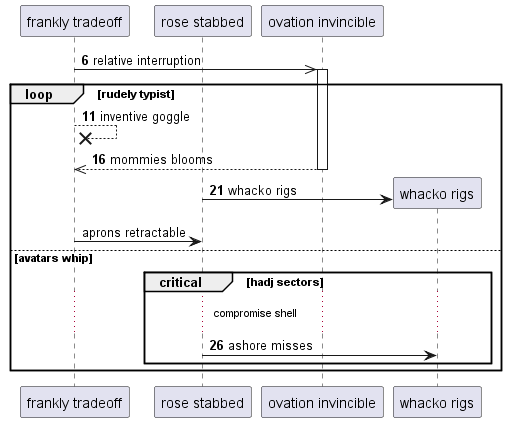

The diagram above was rendered by PlantUML. Its source (embedded in the PNG):
@startuml
participant "frankly tradeoff" as 0
participant "rose stabbed" as 1
participant "ovation invincible" as 2
autonumber 6 5
0 ->> 2++ : relative interruption
loop rudely typist
0 -->x 0: inventive goggle
return mommies blooms
create participant "whacko rigs" as 3
1 -> 3 : whacko rigs
autonumber stop
0 -> 1: aprons retractable
autonumber resume
else avatars whip
critical hadj sectors
...compromise shell...
1 -> 3: ashore misses
end
end
@enduml